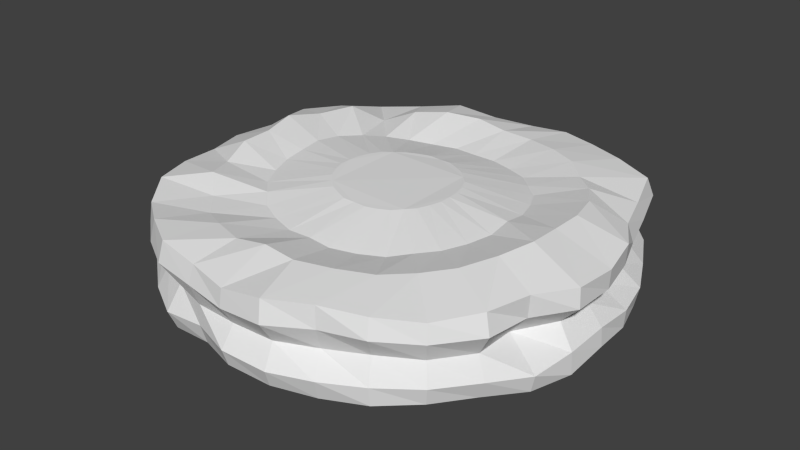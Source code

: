 # Source: Map_CircularPlatform.blend  (saved by Blender 2.69.0; exported with 4.5.12 LTS)
import bpy
from mathutils import Matrix  # noqa: F401  (used for matrix-valued properties, if any)

bpy.ops.wm.read_factory_settings(use_empty=True)
scene = bpy.context.scene
scene.name = 'Scene'

# ---- collections
col_collection_1 = bpy.data.collections.new('Collection 1'); scene.collection.children.link(col_collection_1)

# ---- world
world_world = bpy.data.worlds.new('World'); scene.world = world_world
world_world.color = (0.05088, 0.05088, 0.05088)
world_world.use_sun_shadow = False
world_world.sun_shadow_jitter_overblur = 0.0
world_world.cycles.sampling_method = 'MANUAL'
world_world.cycles.sample_map_resolution = 256

# ---- meshes
me_cylinder = bpy.data.meshes.new('Cylinder')
me_cylinder.from_pydata([(0.003146, 1.003, -0.1813), (0.004957, 0.9847, 0.1546), (0.7192, 0.7192, -0.1865), (0.7434, 0.7411, 0.1872), (0.9922, 0.002362, -0.1789), (1.002, 0.003703, 0.1589), (0.7137, -0.7085, -0.1762), (0.7138, -0.7075, 0.1559), (0.004939, -0.9837, -0.1748), (0.00501, -0.9885, 0.1534), (-0.6932, -0.6962, -0.1737), (-0.716, -0.7142, 0.1638), (-0.9867, 0.002867, -0.1778), (-0.9876, 0.00409, 0.1558), (-0.6931, 0.7004, -0.1782), (-0.7051, 0.708, 0.1589), (0.3602, 0.8626, -0.1827), (0.379, 0.9037, 0.1871), (0.002041, 0.8879, -0.01714), (0.709, 0.7136, -0.003026), (0.921, 0.3793, -0.2003), (0.8675, 0.3601, 0.1625), (0.9188, -0.002566, -0.01138), (0.9308, -0.3817, -0.2018), (0.8969, -0.3672, 0.1801), (0.6945, -0.685, -0.01207), (0.3754, -0.8973, -0.202), (0.3752, -0.8951, 0.1835), (0.008942, -0.9472, -0.01023), (-0.3735, -0.9072, -0.2039), (-0.3803, -0.9291, 0.1898), (-0.6879, -0.6846, -0.004498), (-0.8969, -0.3707, -0.2004), (-0.9055, -0.3728, 0.1765), (-0.9266, 0.005678, -0.01025), (-0.8653, 0.3624, -0.1872), (-0.9215, 0.3821, 0.1902), (-0.6221, 0.6216, -0.005758), (-0.3704, 0.9038, -0.1984), (-0.374, 0.9156, 0.1865), (0.3503, 0.8341, -0.005362), (0.8402, 0.3571, -0.02288), (0.7995, -0.3368, -0.02323), (0.3556, -0.8568, -0.01943), (-0.3635, -0.8771, -0.009902), (-0.8319, -0.352, 0.0001972), (-0.3461, 0.8422, -0.01349), (-0.8511, 0.351, -0.003029), (0.5423, 0.7997, -0.1897), (0.1949, 0.9729, 0.1768), (0.0009095, 0.9695, 0.07241), (0.7517, 0.7508, -0.1086), (0.9763, 0.1948, -0.1934), (0.8086, 0.5437, 0.166), (0.9863, 0.001284, -0.09596), (0.8176, -0.5426, -0.1901), (0.9958, -0.2002, 0.1718), (0.7282, -0.7223, -0.1004), (0.1954, -0.9606, -0.1934), (0.5546, -0.8224, 0.1715), (0.003325, -1.008, -0.1008), (-0.5423, -0.8163, -0.194), (-0.1841, -0.9512, 0.1658), (-0.7181, -0.7159, -0.09964), (-0.9307, -0.1777, -0.1855), (-0.8444, -0.5538, 0.1818), (-0.9871, 0.00262, -0.09708), (-0.7735, 0.5311, -0.18), (-0.9435, 0.1882, 0.1629), (-0.691, 0.6953, -0.09166), (-0.1863, 0.9653, -0.1916), (-0.54, 0.8175, 0.1685), (0.1937, 0.9622, -0.1922), (0.5559, 0.828, 0.1939), (0.004522, 0.9954, -0.1014), (0.7648, 0.7657, 0.1039), (0.8186, 0.5478, -0.1914), (0.9663, 0.1884, 0.1755), (0.9979, 0.003216, 0.07451), (0.9823, -0.1914, -0.208), (0.8463, -0.5544, 0.1795), (0.723, -0.7192, 0.07681), (0.5546, -0.8222, -0.1941), (0.2054, -0.99, 0.1888), (0.00408, -1.001, 0.07405), (-0.1738, -0.9267, -0.1813), (-0.5494, -0.8321, 0.1876), (-0.7254, -0.722, 0.07927), (-0.7809, -0.5295, -0.182), (-0.9339, -0.1801, 0.1625), (-0.986, 0.004727, 0.07501), (-0.9289, 0.1816, -0.1824), (-0.8252, 0.551, 0.1818), (-0.6925, 0.6932, 0.0769), (-0.5318, 0.7987, -0.1868), (-0.1784, 0.9383, 0.1655), (0.5367, 0.7849, -0.004469), (0.1773, 0.8878, -0.004586), (0.3737, 0.8952, -0.106), (0.3746, 0.8978, 0.09721), (0.8632, 0.1657, -0.02066), (0.7776, 0.5342, -0.01312), (0.9367, 0.3862, -0.1144), (0.8917, 0.3718, 0.07974), (0.8055, -0.5305, -0.0146), (0.9111, -0.1773, -0.01109), (0.9519, -0.3904, -0.1225), (0.8881, -0.3637, 0.08105), (0.1936, -0.9313, -0.01712), (0.53, -0.7834, -0.01033), (0.3863, -0.9258, -0.1113), (0.3781, -0.8981, 0.08619), (-0.5265, -0.8002, -0.01489), (-0.1866, -0.9363, -0.01298), (-0.3854, -0.9396, -0.1217), (-0.3893, -0.9524, 0.09922), (-0.878, -0.1684, -0.0104), (-0.8003, -0.533, -0.006363), (-0.9118, -0.3771, -0.1154), (-0.9186, -0.3783, 0.09228), (-0.1811, 0.883, -0.02136), (-0.4946, 0.748, -0.006545), (-0.3782, 0.9216, -0.1147), (-0.3737, 0.9134, 0.08971), (-0.7383, 0.4907, 0.002723), (-0.9128, 0.186, -0.01452), (-0.8894, 0.3725, -0.1061), (-0.9209, 0.3791, 0.09518), (0.5598, 0.844, 0.1018), (0.9603, 0.188, 0.08197), (0.8684, -0.5636, 0.08906), (0.2104, -1.007, 0.09063), (-0.5603, -0.8526, 0.09187), (-0.9367, -0.181, 0.07954), (-0.1823, 0.9353, 0.07668), (-0.812, 0.5428, 0.09251), (0.5592, 0.8387, -0.1148), (0.2025, 0.982, -0.1123), (0.1978, 0.9794, 0.0954), (0.9822, 0.196, -0.1128), (0.852, 0.5622, -0.1097), (0.8348, 0.5574, 0.08985), (0.8486, -0.5531, -0.1098), (0.9781, -0.1915, -0.1111), (1.002, -0.2031, 0.08457), (0.2079, -0.9916, -0.1131), (0.5581, -0.8343, -0.1094), (0.5627, -0.8419, 0.08771), (-0.5551, -0.8461, -0.1158), (-0.1847, -0.9459, -0.101), (-0.1936, -0.9739, 0.08429), (-0.9351, -0.1805, -0.1027), (-0.8154, -0.5427, -0.1059), (-0.8661, -0.563, 0.09292), (-0.2057, 0.997, -0.1142), (-0.5334, 0.8083, -0.1047), (-0.5396, 0.8178, 0.08497), (-0.7876, 0.534, -0.09481), (-0.9584, 0.1951, -0.1036), (-0.9461, 0.1898, 0.07906), (-0.005142, 0.7591, -0.2023), (-0.006268, 0.7611, 0.1986), (0.5312, 0.5376, -0.195), (0.5346, 0.5382, 0.2023), (0.7532, 0.002692, -0.2099), (0.7566, 0.002665, 0.2448), (0.5314, -0.5325, -0.1825), (0.5326, -0.534, 0.2067), (-0.005212, -0.7541, -0.1868), (-0.004997, -0.7552, 0.2293), (-0.5418, -0.532, -0.2218), (-0.5418, -0.5328, 0.1787), (-0.7638, 0.00294, -0.2199), (-0.7684, 0.003561, 0.2385), (-0.5418, 0.5376, -0.1942), (-0.5418, 0.5378, 0.1801), (0.2891, 0.7125, -0.1809), (0.2915, 0.7111, 0.2044), (0.7033, 0.296, -0.2156), (0.7158, 0.3121, 0.231), (0.7034, -0.2911, -0.222), (0.712, -0.2983, 0.2406), (0.2889, -0.7074, -0.1828), (0.2905, -0.708, 0.2135), (-0.2982, -0.7061, -0.2211), (-0.3048, -0.7137, 0.2019), (-0.7151, -0.2915, -0.1812), (-0.72, -0.2934, 0.1993), (-0.7148, 0.2966, -0.2041), (-0.7346, 0.3029, 0.2378), (-0.2989, 0.7125, -0.1988), (-0.2997, 0.7161, 0.2293), (0.4278, 0.6431, -0.2026), (0.1392, 0.7645, 0.192), (0.7522, 0.1477, -0.1976), (0.6357, 0.4432, 0.2139), (0.6317, -0.4333, -0.2191), (0.7595, -0.1477, 0.2528), (0.1392, -0.7588, -0.195), (0.4292, -0.6389, 0.2084), (-0.4387, -0.6374, -0.2176), (-0.1527, -0.763, 0.2078), (-0.7621, -0.1418, -0.2252), (-0.6502, -0.436, 0.2207), (-0.6427, 0.4385, -0.2077), (-0.7943, 0.159, 0.2571), (-0.149, 0.7631, -0.2246), (-0.44, 0.649, 0.2151), (0.1394, 0.7641, -0.1817), (0.4318, 0.6422, 0.2084), (0.632, 0.4383, -0.2061), (0.7578, 0.1516, 0.2433), (0.7523, -0.1424, -0.1958), (0.6346, -0.4361, 0.2216), (0.4285, -0.6383, -0.2088), (0.1404, -0.7604, 0.219), (-0.1487, -0.7585, -0.2231), (-0.4403, -0.6424, 0.1756), (-0.6427, -0.4333, -0.196), (-0.7687, -0.1437, 0.235), (-0.7624, 0.1475, -0.2247), (-0.6571, 0.4448, 0.2518), (-0.4386, 0.6429, -0.2192), (-0.1523, 0.7707, 0.2163), (-0.008325, 0.5322, -0.1576), (-0.008072, 0.532, 0.154), (0.3815, 0.3768, -0.1392), (0.3852, 0.3767, 0.1736), (0.5413, 0.001801, -0.1504), (0.5438, -0.001065, 0.2073), (0.3818, -0.3701, -0.1544), (0.3823, -0.3702, 0.1641), (-0.005678, -0.5245, -0.1535), (-0.001755, -0.5289, 0.1657), (-0.3908, -0.3743, -0.1519), (-0.3923, -0.3732, 0.1845), (-0.5539, 0.002913, -0.1414), (-0.5551, 0.002904, 0.2035), (-0.3904, 0.3785, -0.1492), (-0.3929, 0.3773, 0.1884), (0.2048, 0.4983, -0.144), (0.2079, 0.4987, 0.1564), (0.5071, 0.2083, -0.1437), (0.5096, 0.2085, 0.1863), (0.5064, -0.2047, -0.1536), (0.5081, -0.2046, 0.1798), (0.2068, -0.4907, -0.1493), (0.2079, -0.4956, 0.1545), (-0.2171, -0.4945, -0.1455), (-0.2208, -0.4941, 0.1649), (-0.5148, -0.2031, -0.1355), (-0.5204, -0.1981, 0.183), (-0.5172, 0.2081, -0.1387), (-0.5276, 0.201, 0.2114), (-0.2165, 0.5007, -0.1577), (-0.2182, 0.5005, 0.1571), (0.3064, 0.4506, -0.1393), (0.09827, 0.5343, 0.1524), (0.5406, 0.1035, -0.1456), (0.4583, 0.3072, 0.1776), (0.455, -0.3014, -0.1543), (0.5435, -0.1057, 0.1901), (0.09798, -0.5283, -0.1492), (0.3079, -0.4458, 0.155), (-0.3162, -0.447, -0.1471), (-0.109, -0.531, 0.1639), (-0.5515, -0.09828, -0.1371), (-0.466, -0.3008, 0.1807), (-0.464, 0.3083, -0.1421), (-0.5603, 0.1044, 0.2123), (-0.1111, 0.5364, -0.1606), (-0.3184, 0.4518, 0.1679), (0.0956, 0.5345, -0.1499), (0.3091, 0.4527, 0.1629), (0.4551, 0.3074, -0.1398), (0.5444, 0.1007, 0.1943), (0.5404, -0.1008, -0.1503), (0.4565, -0.3006, 0.1723), (0.3072, -0.4435, -0.1506), (0.1005, -0.5312, 0.158), (-0.1104, -0.5304, -0.1484), (-0.3201, -0.4457, 0.1701), (-0.4621, -0.3039, -0.1393), (-0.5547, -0.09614, 0.1899), (-0.5528, 0.1038, -0.1389), (-0.4693, 0.3041, 0.1984), (-0.3159, 0.4529, -0.1535), (-0.1112, 0.5372, 0.1534), (-0.007358, 0.2743, -0.2139), (-0.007575, 0.283, 0.2143), (0.1823, 0.1943, -0.212), (0.1821, 0.196, 0.2183), (0.2607, 0.002278, -0.2138), (0.2602, -3.654e-05, 0.2221), (0.1825, -0.1893, -0.2193), (0.1839, -0.1904, 0.2171), (-0.007829, -0.2703, -0.221), (-0.004664, -0.2703, 0.2195), (-0.1972, -0.1902, -0.22), (-0.1959, -0.1907, 0.2294), (-0.2755, 0.002212, -0.2137), (-0.2748, 0.002528, 0.2346), (-0.1965, 0.1946, -0.2149), (-0.1967, 0.1974, 0.2255), (0.09641, 0.2572, -0.2151), (0.09639, 0.2605, 0.2152), (0.243, 0.1076, -0.2119), (0.2431, 0.108, 0.222), (0.2433, -0.1032, -0.2175), (0.2428, -0.1051, 0.22), (0.0969, -0.252, -0.2206), (0.103, -0.2538, 0.2171), (-0.1118, -0.2534, -0.223), (-0.1078, -0.253, 0.2245), (-0.2578, -0.1025, -0.2156), (-0.2593, -0.1021, 0.233), (-0.2582, 0.1075, -0.2145), (-0.2567, 0.1118, 0.2311), (-0.1114, 0.2575, -0.2158), (-0.1103, 0.2622, 0.2199), (0.1457, 0.2324, -0.2143), (0.04331, 0.2832, 0.2145), (0.26, 0.05427, -0.2126), (0.2177, 0.1601, 0.2208), (0.218, -0.1539, -0.2185), (0.2593, -0.05298, 0.2212), (0.04365, -0.2713, -0.2211), (0.1492, -0.2289, 0.2168), (-0.161, -0.2286, -0.2221), (-0.05708, -0.2737, 0.222), (-0.2747, -0.04923, -0.2145), (-0.2334, -0.1533, 0.2315), (-0.2326, 0.1589, -0.215), (-0.2736, 0.0543, 0.2332), (-0.05878, 0.276, -0.2152), (-0.1595, 0.2356, 0.2227), (0.04375, 0.2759, -0.2147), (0.1457, 0.2335, 0.2166), (0.2177, 0.1585, -0.2119), (0.2597, 0.05327, 0.2222), (0.2602, -0.04983, -0.2161), (0.2188, -0.1556, 0.2186), (0.1462, -0.2272, -0.2199), (0.05044, -0.271, 0.2181), (-0.05896, -0.272, -0.2225), (-0.1574, -0.2299, 0.227), (-0.2327, -0.154, -0.2176), (-0.2751, -0.04909, 0.234), (-0.2754, 0.05363, -0.214), (-0.2329, 0.1633, 0.2285), (-0.1599, 0.2327, -0.2157), (-0.05827, 0.2843, 0.217)], [], [(128, 73, 3, 75), (129, 77, 5, 78), (130, 80, 7, 81), (131, 83, 9, 84), (132, 86, 11, 87), (133, 89, 13, 90), (32, 64, 202, 186), (134, 95, 1, 50), (135, 92, 15, 93), (70, 0, 160, 206), (136, 96, 19, 51), (137, 97, 40, 98), (138, 49, 17, 99), (139, 100, 22, 54), (140, 101, 41, 102), (141, 53, 21, 103), (142, 104, 25, 57), (143, 105, 42, 106), (144, 56, 24, 107), (145, 108, 28, 60), (146, 109, 43, 110), (147, 59, 27, 111), (148, 112, 31, 63), (149, 113, 44, 114), (150, 62, 30, 115), (151, 116, 34, 66), (152, 117, 45, 118), (153, 65, 33, 119), (154, 120, 18, 74), (155, 121, 46, 122), (156, 71, 39, 123), (157, 124, 37, 69), (158, 125, 47, 126), (159, 68, 36, 127), (96, 128, 75, 19), (40, 99, 128, 96), (99, 17, 73, 128), (100, 129, 78, 22), (41, 103, 129, 100), (103, 21, 77, 129), (104, 130, 81, 25), (42, 107, 130, 104), (107, 24, 80, 130), (108, 131, 84, 28), (43, 111, 131, 108), (111, 27, 83, 131), (112, 132, 87, 31), (44, 115, 132, 112), (115, 30, 86, 132), (116, 133, 90, 34), (45, 119, 133, 116), (119, 33, 89, 133), (120, 134, 50, 18), (46, 123, 134, 120), (123, 39, 95, 134), (124, 135, 93, 37), (47, 127, 135, 124), (127, 36, 92, 135), (48, 136, 51, 2), (16, 98, 136, 48), (98, 40, 96, 136), (72, 137, 98, 16), (0, 74, 137, 72), (74, 18, 97, 137), (97, 138, 99, 40), (18, 50, 138, 97), (50, 1, 49, 138), (52, 139, 54, 4), (20, 102, 139, 52), (102, 41, 100, 139), (76, 140, 102, 20), (2, 51, 140, 76), (51, 19, 101, 140), (101, 141, 103, 41), (19, 75, 141, 101), (75, 3, 53, 141), (55, 142, 57, 6), (23, 106, 142, 55), (106, 42, 104, 142), (79, 143, 106, 23), (4, 54, 143, 79), (54, 22, 105, 143), (105, 144, 107, 42), (22, 78, 144, 105), (78, 5, 56, 144), (58, 145, 60, 8), (26, 110, 145, 58), (110, 43, 108, 145), (82, 146, 110, 26), (6, 57, 146, 82), (57, 25, 109, 146), (109, 147, 111, 43), (25, 81, 147, 109), (81, 7, 59, 147), (61, 148, 63, 10), (29, 114, 148, 61), (114, 44, 112, 148), (85, 149, 114, 29), (8, 60, 149, 85), (60, 28, 113, 149), (113, 150, 115, 44), (28, 84, 150, 113), (84, 9, 62, 150), (64, 151, 66, 12), (32, 118, 151, 64), (118, 45, 116, 151), (88, 152, 118, 32), (10, 63, 152, 88), (63, 31, 117, 152), (117, 153, 119, 45), (31, 87, 153, 117), (87, 11, 65, 153), (70, 154, 74, 0), (38, 122, 154, 70), (122, 46, 120, 154), (94, 155, 122, 38), (14, 69, 155, 94), (69, 37, 121, 155), (121, 156, 123, 46), (37, 93, 156, 121), (93, 15, 71, 156), (67, 157, 69, 14), (35, 126, 157, 67), (126, 47, 124, 157), (91, 158, 126, 35), (12, 66, 158, 91), (66, 34, 125, 158), (125, 159, 127, 47), (34, 90, 159, 125), (90, 13, 68, 159), (200, 170, 234, 264), (174, 222, 286, 238), (79, 23, 180, 212), (48, 2, 162, 192), (8, 85, 216, 168), (94, 38, 190, 222), (72, 16, 176, 208), (56, 5, 165, 197), (33, 65, 203, 187), (71, 15, 175, 207), (80, 24, 181, 213), (49, 1, 161, 193), (11, 86, 217, 171), (95, 39, 191, 223), (64, 12, 172, 202), (26, 58, 198, 182), (4, 79, 212, 164), (73, 17, 177, 209), (88, 32, 186, 218), (14, 94, 222, 174), (0, 72, 208, 160), (65, 11, 171, 203), (27, 59, 199, 183), (7, 80, 213, 167), (89, 33, 187, 219), (20, 52, 194, 178), (58, 8, 168, 198), (1, 95, 223, 161), (3, 73, 209, 163), (35, 67, 204, 188), (82, 26, 182, 214), (10, 88, 218, 170), (59, 7, 167, 199), (21, 53, 195, 179), (36, 68, 205, 189), (83, 27, 183, 215), (52, 4, 164, 194), (13, 89, 219, 173), (67, 14, 174, 204), (29, 61, 200, 184), (6, 82, 214, 166), (76, 20, 178, 210), (91, 35, 188, 220), (53, 3, 163, 195), (30, 62, 201, 185), (68, 13, 173, 205), (9, 83, 215, 169), (77, 21, 179, 211), (92, 36, 189, 221), (23, 55, 196, 180), (61, 10, 170, 200), (2, 76, 210, 162), (38, 70, 206, 190), (85, 29, 184, 216), (12, 91, 220, 172), (16, 48, 192, 176), (62, 9, 169, 201), (24, 56, 197, 181), (5, 77, 211, 165), (39, 71, 207, 191), (86, 30, 185, 217), (55, 6, 166, 196), (15, 92, 221, 175), (17, 49, 193, 177), (274, 242, 306, 338), (269, 237, 301, 333), (189, 205, 269, 253), (220, 188, 252, 284), (169, 215, 279, 233), (193, 161, 225, 257), (182, 198, 262, 246), (213, 181, 245, 277), (160, 208, 272, 224), (161, 223, 287, 225), (201, 169, 233, 265), (190, 206, 270, 254), (221, 189, 253, 285), (168, 216, 280, 232), (194, 164, 228, 258), (183, 199, 263, 247), (214, 182, 246, 278), (163, 209, 273, 227), (176, 192, 256, 240), (202, 172, 236, 266), (191, 207, 271, 255), (222, 190, 254, 286), (171, 217, 281, 235), (195, 163, 227, 259), (184, 200, 264, 248), (215, 183, 247, 279), (162, 210, 274, 226), (177, 193, 257, 241), (203, 171, 235, 267), (208, 176, 240, 272), (223, 191, 255, 287), (170, 218, 282, 234), (196, 166, 230, 260), (185, 201, 265, 249), (216, 184, 248, 280), (165, 211, 275, 229), (178, 194, 258, 242), (204, 174, 238, 268), (209, 177, 241, 273), (173, 219, 283, 237), (197, 165, 229, 261), (186, 202, 266, 250), (217, 185, 249, 281), (164, 212, 276, 228), (179, 195, 259, 243), (205, 173, 237, 269), (210, 178, 242, 274), (172, 220, 284, 236), (198, 168, 232, 262), (187, 203, 267, 251), (218, 186, 250, 282), (167, 213, 277, 231), (180, 196, 260, 244), (211, 179, 243, 275), (206, 160, 224, 270), (175, 221, 285, 239), (188, 204, 268, 252), (199, 167, 231, 263), (219, 187, 251, 283), (166, 214, 278, 230), (192, 162, 226, 256), (181, 197, 261, 245), (212, 180, 244, 276), (207, 175, 239, 271), (291, 337, 305, 321, 289, 351, 319, 335, 303, 349, 317, 333, 301, 347, 315, 331, 299, 345, 313, 329, 297, 343, 311, 327, 295, 341, 309, 325, 293, 339, 307, 323), (288, 336, 304, 320, 290, 338, 306, 322, 292, 340, 308, 324, 294, 342, 310, 326, 296, 344, 312, 328, 298, 346, 314, 330, 300, 348, 316, 332, 302, 350, 318, 334), (236, 284, 348, 300), (262, 232, 296, 326), (251, 267, 331, 315), (282, 250, 314, 346), (231, 277, 341, 295), (244, 260, 324, 308), (270, 224, 288, 334), (275, 243, 307, 339), (239, 285, 349, 303), (263, 231, 295, 327), (252, 268, 332, 316), (283, 251, 315, 347), (230, 278, 342, 294), (256, 226, 290, 320), (245, 261, 325, 309), (276, 244, 308, 340), (271, 239, 303, 335), (238, 286, 350, 302), (264, 234, 298, 328), (253, 269, 333, 317), (284, 252, 316, 348), (233, 279, 343, 297), (257, 225, 289, 321), (246, 262, 326, 310), (277, 245, 309, 341), (224, 272, 336, 288), (225, 287, 351, 289), (265, 233, 297, 329), (254, 270, 334, 318), (285, 253, 317, 349), (232, 280, 344, 296), (258, 228, 292, 322), (247, 263, 327, 311), (278, 246, 310, 342), (227, 273, 337, 291), (240, 256, 320, 304), (266, 236, 300, 330), (255, 271, 335, 319), (286, 254, 318, 350), (235, 281, 345, 299), (259, 227, 291, 323), (248, 264, 328, 312), (279, 247, 311, 343), (226, 274, 338, 290), (241, 257, 321, 305), (267, 235, 299, 331), (272, 240, 304, 336), (287, 255, 319, 351), (234, 282, 346, 298), (260, 230, 294, 324), (249, 265, 329, 313), (280, 248, 312, 344), (229, 275, 339, 293), (242, 258, 322, 306), (268, 238, 302, 332), (273, 241, 305, 337), (237, 283, 347, 301), (250, 266, 330, 314), (261, 229, 293, 325), (281, 249, 313, 345), (228, 276, 340, 292), (243, 259, 323, 307)])
me_cylinder.use_remesh_preserve_volume = False
me_cylinder.use_remesh_preserve_attributes = False
me_cylinder.use_mirror_vertex_groups = False
me_cylinder.update()

# ---- objects
ob_cylinder = bpy.data.objects.new('Cylinder', me_cylinder)

# ---- transforms, parenting, visibility, modifiers, constraints
ob_cylinder.location = (0.0, 0.0, 0.0)
ob_cylinder.lineart.crease_threshold = 0.0

# ---- collection membership
col_collection_1.objects.link(ob_cylinder)

# ---- scene / render settings (as saved in the file)
scene.frame_start = 1; scene.frame_end = 250; scene.frame_set(1)
scene.render.engine = 'BLENDER_EEVEE_NEXT'
scene.render.image_settings.compression = 90
scene.render.resolution_percentage = 50
scene.render.dither_intensity = 0.0
scene.cycles.use_denoising = False
scene.cycles.samples = 10
scene.cycles.sampling_pattern = 'TABULATED_SOBOL'
scene.cycles.light_sampling_threshold = 0.0
scene.cycles.use_adaptive_sampling = False
scene.cycles.use_light_tree = False
scene.cycles.blur_glossy = 0.0
scene.cycles.volume_bounces = 1
scene.cycles.pixel_filter_type = 'GAUSSIAN'
scene.cycles.sample_clamp_indirect = 0.0
scene.view_settings.view_transform = 'Standard'
bpy.context.view_layer.update()

# ---- added for rendering (the .blend has no active camera and no usable light): camera, sun
cam_auto = bpy.data.cameras.new('AutoCamera')
cam_auto.lens = 50.0
cam_auto.sensor_width = 36.0
cam_auto.clip_end = 1000.0
ob_auto_camera = bpy.data.objects.new('AutoCamera', cam_auto)
scene.collection.objects.link(ob_auto_camera)
ob_auto_camera.location = (2.66233, -3.1888, 2.13994)
ob_auto_camera.rotation_euler = (1.09748, -7.21219e-08, 0.694738)
scene.camera = ob_auto_camera
light_auto_sun = bpy.data.lights.new('AutoSun', 'SUN')
light_auto_sun.energy = 3.0
light_auto_sun.angle = 0.0523599
ob_auto_sun = bpy.data.objects.new('AutoSun', light_auto_sun)
scene.collection.objects.link(ob_auto_sun)
ob_auto_sun.rotation_euler = (0.872665, 0.174533, 0.523599)
bpy.context.view_layer.update()

